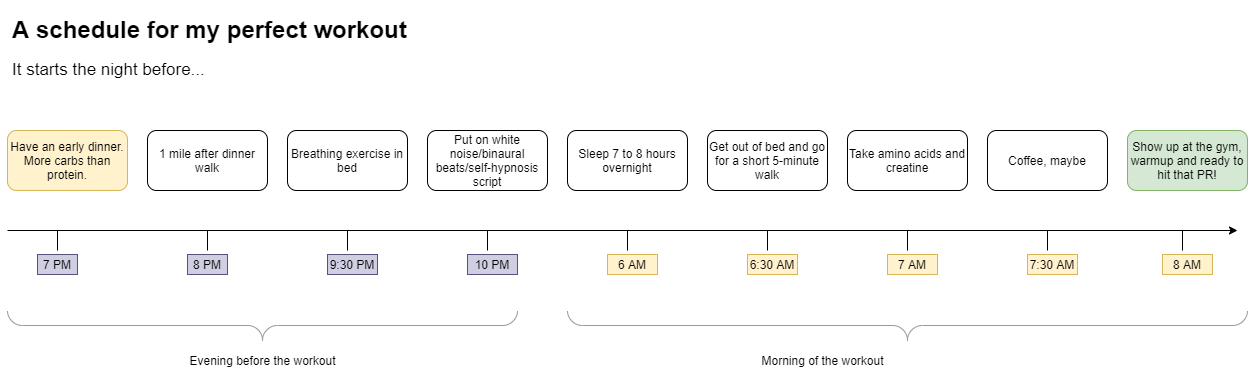

The diagram above was exported from draw.io. Its source (the exported page's mxGraphModel, read from the mxfile embedded in the PNG):
<mxGraphModel dx="1422" dy="794" grid="1" gridSize="10" guides="1" tooltips="1" connect="1" arrows="1" fold="1" page="1" pageScale="1" pageWidth="850" pageHeight="1100" math="0" shadow="0">
  <root>
    <mxCell id="0" />
    <mxCell id="1" parent="0" />
    <mxCell id="gq-HWSJROsSayymue69l-2" value="&lt;h1&gt;A schedule for my perfect workout&lt;/h1&gt;&lt;p&gt;&lt;font style=&quot;font-size: 17px&quot;&gt;It starts the night before...&lt;/font&gt;&lt;/p&gt;" style="text;html=1;strokeColor=none;fillColor=none;spacing=5;spacingTop=-20;whiteSpace=wrap;overflow=hidden;rounded=0;" vertex="1" parent="1">
      <mxGeometry x="80" y="140" width="470" height="120" as="geometry" />
    </mxCell>
    <mxCell id="gq-HWSJROsSayymue69l-3" value="Have an early dinner. More carbs than protein." style="rounded=1;whiteSpace=wrap;html=1;fillColor=#fff2cc;strokeColor=#d6b656;" vertex="1" parent="1">
      <mxGeometry x="80" y="260" width="120" height="60" as="geometry" />
    </mxCell>
    <mxCell id="gq-HWSJROsSayymue69l-4" value="1 mile after dinner walk" style="rounded=1;whiteSpace=wrap;html=1;" vertex="1" parent="1">
      <mxGeometry x="220" y="260" width="120" height="60" as="geometry" />
    </mxCell>
    <mxCell id="gq-HWSJROsSayymue69l-7" value="Breathing exercise in bed" style="rounded=1;whiteSpace=wrap;html=1;" vertex="1" parent="1">
      <mxGeometry x="360" y="260" width="120" height="60" as="geometry" />
    </mxCell>
    <mxCell id="gq-HWSJROsSayymue69l-8" value="Put on white noise/binaural beats/self-hypnosis script" style="rounded=1;whiteSpace=wrap;html=1;" vertex="1" parent="1">
      <mxGeometry x="500" y="260" width="120" height="60" as="geometry" />
    </mxCell>
    <mxCell id="gq-HWSJROsSayymue69l-9" value="Sleep 7 to 8 hours overnight" style="rounded=1;whiteSpace=wrap;html=1;" vertex="1" parent="1">
      <mxGeometry x="640" y="260" width="120" height="60" as="geometry" />
    </mxCell>
    <mxCell id="gq-HWSJROsSayymue69l-10" value="Get out of bed and go for a short 5-minute walk" style="rounded=1;whiteSpace=wrap;html=1;" vertex="1" parent="1">
      <mxGeometry x="780" y="260" width="120" height="60" as="geometry" />
    </mxCell>
    <mxCell id="gq-HWSJROsSayymue69l-11" value="Take amino acids and creatine" style="rounded=1;whiteSpace=wrap;html=1;" vertex="1" parent="1">
      <mxGeometry x="920" y="260" width="120" height="60" as="geometry" />
    </mxCell>
    <mxCell id="gq-HWSJROsSayymue69l-12" value="Coffee, maybe" style="rounded=1;whiteSpace=wrap;html=1;" vertex="1" parent="1">
      <mxGeometry x="1060" y="260" width="120" height="60" as="geometry" />
    </mxCell>
    <mxCell id="gq-HWSJROsSayymue69l-13" value="Show up at the gym, warmup and ready to hit that PR!" style="rounded=1;whiteSpace=wrap;html=1;fillColor=#d5e8d4;strokeColor=#82b366;" vertex="1" parent="1">
      <mxGeometry x="1200" y="260" width="120" height="60" as="geometry" />
    </mxCell>
    <mxCell id="gq-HWSJROsSayymue69l-15" value="" style="endArrow=classic;html=1;" edge="1" parent="1">
      <mxGeometry width="50" height="50" relative="1" as="geometry">
        <mxPoint x="80" y="360" as="sourcePoint" />
        <mxPoint x="1310" y="360" as="targetPoint" />
      </mxGeometry>
    </mxCell>
    <mxCell id="gq-HWSJROsSayymue69l-16" value="" style="endArrow=none;html=1;" edge="1" parent="1">
      <mxGeometry width="50" height="50" relative="1" as="geometry">
        <mxPoint x="130" y="380" as="sourcePoint" />
        <mxPoint x="130" y="360" as="targetPoint" />
      </mxGeometry>
    </mxCell>
    <mxCell id="gq-HWSJROsSayymue69l-17" value="7 PM" style="text;html=1;strokeColor=#56517e;fillColor=#d0cee2;align=center;verticalAlign=middle;whiteSpace=wrap;rounded=0;" vertex="1" parent="1">
      <mxGeometry x="110" y="384" width="40" height="20" as="geometry" />
    </mxCell>
    <mxCell id="gq-HWSJROsSayymue69l-20" value="" style="endArrow=none;html=1;" edge="1" parent="1">
      <mxGeometry width="50" height="50" relative="1" as="geometry">
        <mxPoint x="280" y="380" as="sourcePoint" />
        <mxPoint x="280" y="360" as="targetPoint" />
      </mxGeometry>
    </mxCell>
    <mxCell id="gq-HWSJROsSayymue69l-21" value="8 PM" style="text;html=1;strokeColor=#56517e;fillColor=#d0cee2;align=center;verticalAlign=middle;whiteSpace=wrap;rounded=0;" vertex="1" parent="1">
      <mxGeometry x="260" y="384" width="40" height="20" as="geometry" />
    </mxCell>
    <mxCell id="gq-HWSJROsSayymue69l-24" value="9:30 PM" style="text;html=1;strokeColor=#56517e;fillColor=#d0cee2;align=center;verticalAlign=middle;whiteSpace=wrap;rounded=0;" vertex="1" parent="1">
      <mxGeometry x="400" y="384" width="50" height="20" as="geometry" />
    </mxCell>
    <mxCell id="gq-HWSJROsSayymue69l-26" value="" style="endArrow=none;html=1;" edge="1" parent="1">
      <mxGeometry width="50" height="50" relative="1" as="geometry">
        <mxPoint x="420" y="380" as="sourcePoint" />
        <mxPoint x="420" y="360" as="targetPoint" />
      </mxGeometry>
    </mxCell>
    <mxCell id="gq-HWSJROsSayymue69l-27" value="10 PM" style="text;html=1;strokeColor=#56517e;fillColor=#d0cee2;align=center;verticalAlign=middle;whiteSpace=wrap;rounded=0;" vertex="1" parent="1">
      <mxGeometry x="540" y="384" width="50" height="20" as="geometry" />
    </mxCell>
    <mxCell id="gq-HWSJROsSayymue69l-28" value="" style="endArrow=none;html=1;" edge="1" parent="1">
      <mxGeometry width="50" height="50" relative="1" as="geometry">
        <mxPoint x="560" y="380" as="sourcePoint" />
        <mxPoint x="560" y="360" as="targetPoint" />
      </mxGeometry>
    </mxCell>
    <mxCell id="gq-HWSJROsSayymue69l-29" value="6 AM" style="text;html=1;strokeColor=#d6b656;fillColor=#fff2cc;align=center;verticalAlign=middle;whiteSpace=wrap;rounded=0;" vertex="1" parent="1">
      <mxGeometry x="680" y="384" width="50" height="20" as="geometry" />
    </mxCell>
    <mxCell id="gq-HWSJROsSayymue69l-31" value="" style="endArrow=none;html=1;" edge="1" parent="1">
      <mxGeometry width="50" height="50" relative="1" as="geometry">
        <mxPoint x="700" y="380" as="sourcePoint" />
        <mxPoint x="700" y="360" as="targetPoint" />
      </mxGeometry>
    </mxCell>
    <mxCell id="gq-HWSJROsSayymue69l-32" value="6:30 AM" style="text;html=1;strokeColor=#d6b656;fillColor=#fff2cc;align=center;verticalAlign=middle;whiteSpace=wrap;rounded=0;" vertex="1" parent="1">
      <mxGeometry x="820" y="384" width="50" height="20" as="geometry" />
    </mxCell>
    <mxCell id="gq-HWSJROsSayymue69l-33" value="" style="endArrow=none;html=1;" edge="1" parent="1">
      <mxGeometry width="50" height="50" relative="1" as="geometry">
        <mxPoint x="840" y="380" as="sourcePoint" />
        <mxPoint x="840" y="360" as="targetPoint" />
      </mxGeometry>
    </mxCell>
    <mxCell id="gq-HWSJROsSayymue69l-34" value="7 AM" style="text;html=1;strokeColor=#d6b656;fillColor=#fff2cc;align=center;verticalAlign=middle;whiteSpace=wrap;rounded=0;" vertex="1" parent="1">
      <mxGeometry x="960" y="384" width="50" height="20" as="geometry" />
    </mxCell>
    <mxCell id="gq-HWSJROsSayymue69l-35" value="" style="endArrow=none;html=1;" edge="1" parent="1">
      <mxGeometry width="50" height="50" relative="1" as="geometry">
        <mxPoint x="980" y="380" as="sourcePoint" />
        <mxPoint x="980" y="360" as="targetPoint" />
      </mxGeometry>
    </mxCell>
    <mxCell id="gq-HWSJROsSayymue69l-36" value="7:30 AM" style="text;html=1;strokeColor=#d6b656;fillColor=#fff2cc;align=center;verticalAlign=middle;whiteSpace=wrap;rounded=0;" vertex="1" parent="1">
      <mxGeometry x="1100" y="384" width="50" height="20" as="geometry" />
    </mxCell>
    <mxCell id="gq-HWSJROsSayymue69l-37" value="" style="endArrow=none;html=1;" edge="1" parent="1">
      <mxGeometry width="50" height="50" relative="1" as="geometry">
        <mxPoint x="1120" y="380" as="sourcePoint" />
        <mxPoint x="1120" y="360" as="targetPoint" />
      </mxGeometry>
    </mxCell>
    <mxCell id="gq-HWSJROsSayymue69l-38" value="8 AM" style="text;html=1;strokeColor=#d6b656;fillColor=#fff2cc;align=center;verticalAlign=middle;whiteSpace=wrap;rounded=0;" vertex="1" parent="1">
      <mxGeometry x="1235" y="384" width="50" height="20" as="geometry" />
    </mxCell>
    <mxCell id="gq-HWSJROsSayymue69l-39" value="" style="endArrow=none;html=1;" edge="1" parent="1">
      <mxGeometry width="50" height="50" relative="1" as="geometry">
        <mxPoint x="1255" y="380" as="sourcePoint" />
        <mxPoint x="1255" y="360" as="targetPoint" />
      </mxGeometry>
    </mxCell>
    <mxCell id="gq-HWSJROsSayymue69l-41" value="" style="verticalLabelPosition=bottom;shadow=0;dashed=0;align=center;html=1;verticalAlign=top;strokeWidth=1;shape=mxgraph.mockup.markup.curlyBrace;strokeColor=#999999;rotation=-180;" vertex="1" parent="1">
      <mxGeometry x="80" y="440" width="510" height="30" as="geometry" />
    </mxCell>
    <mxCell id="gq-HWSJROsSayymue69l-42" value="Evening before the workout" style="text;html=1;strokeColor=none;fillColor=none;align=center;verticalAlign=middle;whiteSpace=wrap;rounded=0;" vertex="1" parent="1">
      <mxGeometry x="212.5" y="480" width="245" height="20" as="geometry" />
    </mxCell>
    <mxCell id="gq-HWSJROsSayymue69l-43" value="" style="verticalLabelPosition=bottom;shadow=0;dashed=0;align=center;html=1;verticalAlign=top;strokeWidth=1;shape=mxgraph.mockup.markup.curlyBrace;strokeColor=#999999;rotation=-180;" vertex="1" parent="1">
      <mxGeometry x="640" y="440" width="680" height="30" as="geometry" />
    </mxCell>
    <mxCell id="gq-HWSJROsSayymue69l-44" value="Morning of the workout" style="text;html=1;strokeColor=none;fillColor=none;align=center;verticalAlign=middle;whiteSpace=wrap;rounded=0;" vertex="1" parent="1">
      <mxGeometry x="772.5" y="480" width="245" height="20" as="geometry" />
    </mxCell>
  </root>
</mxGraphModel>